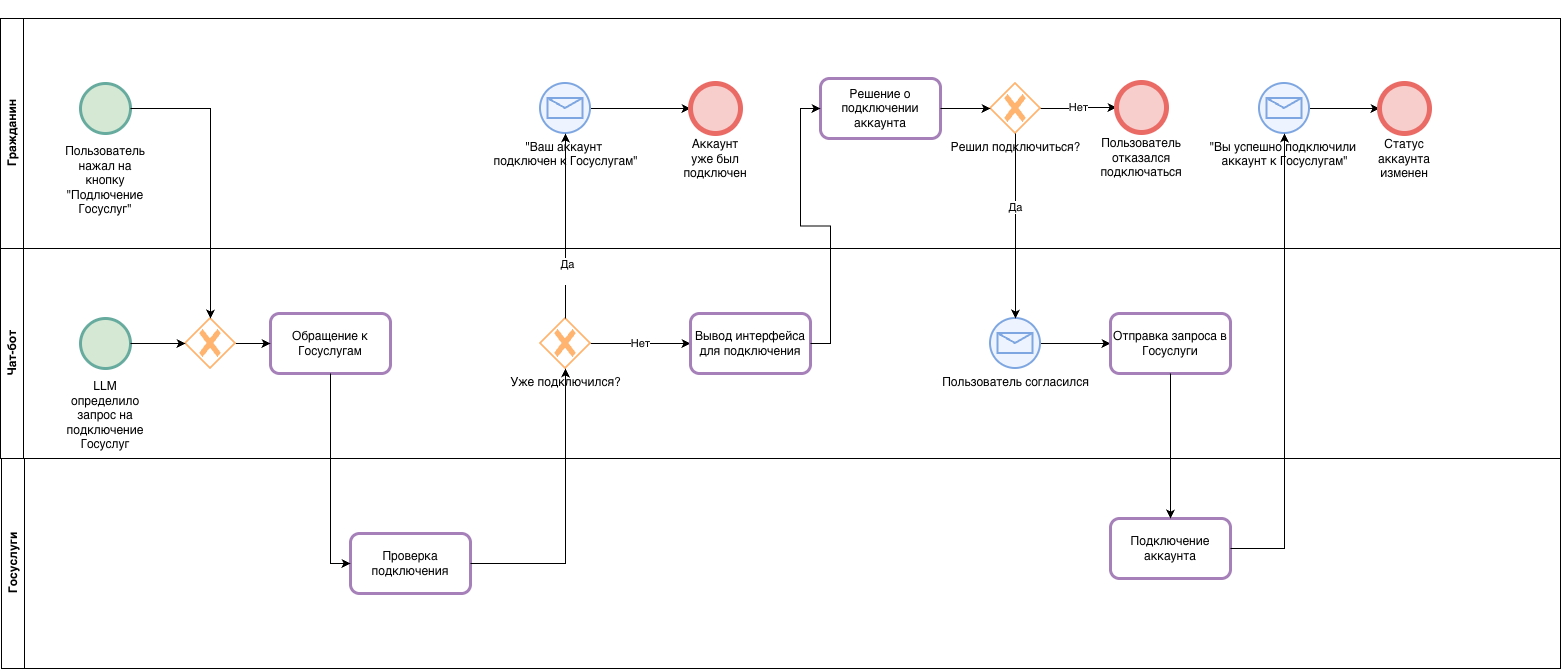

The diagram above was exported from draw.io. Its source (the exported page's mxGraphModel, read from the mxfile embedded in the PNG):
<mxGraphModel dx="946" dy="610" grid="1" gridSize="10" guides="1" tooltips="1" connect="1" arrows="1" fold="1" page="1" pageScale="1" pageWidth="850" pageHeight="1100" math="0" shadow="0">
  <root>
    <mxCell id="0" />
    <mxCell id="1" parent="0" />
    <mxCell id="Erh3MPRrDRFHU-UKQUHb-1" parent="1" style="swimlane;horizontal=0;whiteSpace=wrap;html=1;swimlaneLine=1;container=0;" value="Гражданин" vertex="1">
      <mxGeometry height="230" width="1560" x="190" y="120" as="geometry">
        <mxRectangle height="140" width="40" x="15" y="332.5" as="alternateBounds" />
      </mxGeometry>
    </mxCell>
    <mxCell id="1JE2Won0NP1gnmmg4VLw-1" parent="Erh3MPRrDRFHU-UKQUHb-1" style="ellipse;whiteSpace=wrap;html=1;aspect=fixed;fillColor=#D5E8D4;strokeColor=#67AB9F;strokeWidth=3;" value="&lt;div&gt;&lt;br&gt;&lt;/div&gt;&lt;div&gt;&lt;br&gt;&lt;/div&gt;&lt;div&gt;&lt;br&gt;&lt;/div&gt;&lt;div&gt;&lt;br&gt;&lt;/div&gt;&lt;div&gt;&lt;br&gt;&lt;/div&gt;&lt;div&gt;&lt;br&gt;&lt;/div&gt;&lt;div&gt;&lt;br&gt;&lt;/div&gt;&lt;div&gt;&lt;br&gt;&lt;/div&gt;&lt;div&gt;&lt;br&gt;&lt;/div&gt;&lt;div&gt;&lt;br&gt;&lt;/div&gt;Пользователь нажал на кнопку &quot;Подлючение Госуслуг&quot;" vertex="1">
      <mxGeometry height="50" width="50" x="80" y="65" as="geometry" />
    </mxCell>
    <mxCell id="dAPqlHJejjfLYjlYVagA-20" edge="1" parent="Erh3MPRrDRFHU-UKQUHb-1" source="m4rieoo77AexsVauh_E3-2" style="edgeStyle=orthogonalEdgeStyle;rounded=0;orthogonalLoop=1;jettySize=auto;html=1;" target="dAPqlHJejjfLYjlYVagA-1">
      <mxGeometry relative="1" as="geometry" />
    </mxCell>
    <mxCell id="m4rieoo77AexsVauh_E3-2" parent="Erh3MPRrDRFHU-UKQUHb-1" style="points=[[0.145,0.145,0],[0.5,0,0],[0.855,0.145,0],[1,0.5,0],[0.855,0.855,0],[0.5,1,0],[0.145,0.855,0],[0,0.5,0]];shape=mxgraph.bpmn.event;html=1;verticalLabelPosition=bottom;labelBackgroundColor=#ffffff;verticalAlign=top;align=center;perimeter=ellipsePerimeter;outlineConnect=0;aspect=fixed;outline=standard;symbol=message;strokeWidth=2;strokeColor=#7EA6E0;fillColor=#EEF4FF;" value="&quot;Вы успешно подключили&amp;nbsp;&lt;div&gt;аккаунт к Госуслугам&quot;&lt;/div&gt;" vertex="1">
      <mxGeometry height="50" width="50" x="1259" y="65" as="geometry" />
    </mxCell>
    <mxCell id="dAPqlHJejjfLYjlYVagA-1" parent="Erh3MPRrDRFHU-UKQUHb-1" style="ellipse;whiteSpace=wrap;html=1;aspect=fixed;fillColor=#F8CECC;strokeColor=#EA6B66;strokeWidth=5;" value="&lt;div&gt;&lt;br&gt;&lt;/div&gt;&lt;div&gt;&lt;br&gt;&lt;/div&gt;&lt;div&gt;&lt;br&gt;&lt;/div&gt;&lt;div&gt;&lt;br&gt;&lt;/div&gt;&lt;div&gt;&lt;br&gt;&lt;/div&gt;&lt;div&gt;&lt;br&gt;&lt;/div&gt;&lt;div&gt;&lt;br&gt;&lt;/div&gt;Статус аккаунта изменен" vertex="1">
      <mxGeometry height="50" width="50" x="1379" y="65" as="geometry" />
    </mxCell>
    <mxCell id="qmexroOc64DVp5bs8APs-13" edge="1" parent="Erh3MPRrDRFHU-UKQUHb-1" source="qmexroOc64DVp5bs8APs-11" style="edgeStyle=orthogonalEdgeStyle;rounded=0;orthogonalLoop=1;jettySize=auto;html=1;exitX=1;exitY=0.5;exitDx=0;exitDy=0;exitPerimeter=0;entryX=0;entryY=0.5;entryDx=0;entryDy=0;" target="qmexroOc64DVp5bs8APs-12">
      <mxGeometry relative="1" as="geometry" />
    </mxCell>
    <mxCell id="qmexroOc64DVp5bs8APs-11" parent="Erh3MPRrDRFHU-UKQUHb-1" style="points=[[0.145,0.145,0],[0.5,0,0],[0.855,0.145,0],[1,0.5,0],[0.855,0.855,0],[0.5,1,0],[0.145,0.855,0],[0,0.5,0]];shape=mxgraph.bpmn.event;html=1;verticalLabelPosition=bottom;labelBackgroundColor=#ffffff;verticalAlign=top;align=center;perimeter=ellipsePerimeter;outlineConnect=0;aspect=fixed;outline=standard;symbol=message;strokeWidth=2;strokeColor=#7EA6E0;fillColor=#EEF4FF;" value="&quot;Ваш аккаунт&amp;nbsp;&lt;div&gt;подключен к&lt;span style=&quot;background-color: light-dark(rgb(255, 255, 255), rgb(18, 18, 18)); color: light-dark(rgb(0, 0, 0), rgb(255, 255, 255));&quot;&gt;&amp;nbsp;Госуслугам&quot;&lt;/span&gt;&lt;/div&gt;" vertex="1">
      <mxGeometry height="50" width="50" x="540" y="65" as="geometry" />
    </mxCell>
    <mxCell id="qmexroOc64DVp5bs8APs-12" parent="Erh3MPRrDRFHU-UKQUHb-1" style="ellipse;whiteSpace=wrap;html=1;aspect=fixed;fillColor=#F8CECC;strokeColor=#EA6B66;strokeWidth=5;" value="&lt;div&gt;&lt;br&gt;&lt;/div&gt;&lt;div&gt;&lt;br&gt;&lt;/div&gt;&lt;div&gt;&lt;br&gt;&lt;/div&gt;&lt;div&gt;&lt;br&gt;&lt;/div&gt;&lt;div&gt;&lt;br&gt;&lt;/div&gt;&lt;div&gt;&lt;br&gt;&lt;/div&gt;&lt;div&gt;&lt;br&gt;&lt;/div&gt;Аккаунт уже был подключен" vertex="1">
      <mxGeometry height="50" width="50" x="690" y="65" as="geometry" />
    </mxCell>
    <mxCell id="qmexroOc64DVp5bs8APs-20" parent="Erh3MPRrDRFHU-UKQUHb-1" style="rounded=1;whiteSpace=wrap;html=1;strokeWidth=3;strokeColor=#A680B8;" value="Решение о подключении аккаунта" vertex="1">
      <mxGeometry height="60" width="120" x="820" y="60" as="geometry" />
    </mxCell>
    <mxCell id="qmexroOc64DVp5bs8APs-26" edge="1" parent="Erh3MPRrDRFHU-UKQUHb-1" source="qmexroOc64DVp5bs8APs-24" style="edgeStyle=orthogonalEdgeStyle;rounded=0;orthogonalLoop=1;jettySize=auto;html=1;exitX=1;exitY=0.5;exitDx=0;exitDy=0;exitPerimeter=0;entryX=0;entryY=0.5;entryDx=0;entryDy=0;" target="qmexroOc64DVp5bs8APs-25" value="Нет">
      <mxGeometry relative="1" as="geometry" />
    </mxCell>
    <mxCell id="qmexroOc64DVp5bs8APs-24" parent="Erh3MPRrDRFHU-UKQUHb-1" style="points=[[0.25,0.25,0],[0.5,0,0],[0.75,0.25,0],[1,0.5,0],[0.75,0.75,0],[0.5,1,0],[0.25,0.75,0],[0,0.5,0]];shape=mxgraph.bpmn.gateway2;html=1;verticalLabelPosition=bottom;labelBackgroundColor=#ffffff;verticalAlign=top;align=center;perimeter=rhombusPerimeter;outlineConnect=0;outline=none;symbol=none;gwType=exclusive;strokeColor=#FFB570;strokeWidth=2;" value="Решил подключиться?" vertex="1">
      <mxGeometry height="50" width="50" x="990" y="65" as="geometry" />
    </mxCell>
    <mxCell id="qmexroOc64DVp5bs8APs-25" parent="Erh3MPRrDRFHU-UKQUHb-1" style="ellipse;whiteSpace=wrap;html=1;aspect=fixed;fillColor=#F8CECC;strokeColor=#EA6B66;strokeWidth=5;" value="&lt;div&gt;&lt;br&gt;&lt;/div&gt;&lt;div&gt;&lt;br&gt;&lt;/div&gt;&lt;div&gt;&lt;br&gt;&lt;/div&gt;&lt;div&gt;&lt;br&gt;&lt;/div&gt;&lt;div&gt;&lt;br&gt;&lt;/div&gt;&lt;div&gt;&lt;br&gt;&lt;/div&gt;&lt;div&gt;&lt;br&gt;&lt;/div&gt;&lt;div&gt;Пользователь отказался подключаться&lt;/div&gt;" vertex="1">
      <mxGeometry height="50" width="50" x="1116" y="64" as="geometry" />
    </mxCell>
    <mxCell id="qmexroOc64DVp5bs8APs-35" edge="1" parent="Erh3MPRrDRFHU-UKQUHb-1" source="qmexroOc64DVp5bs8APs-20" style="edgeStyle=orthogonalEdgeStyle;rounded=0;orthogonalLoop=1;jettySize=auto;html=1;exitX=1;exitY=0.5;exitDx=0;exitDy=0;entryX=0;entryY=0.5;entryDx=0;entryDy=0;entryPerimeter=0;" target="qmexroOc64DVp5bs8APs-24">
      <mxGeometry relative="1" as="geometry" />
    </mxCell>
    <mxCell id="sQPLJF8yj-DbSlwshkHc-1" parent="1" style="swimlane;horizontal=0;whiteSpace=wrap;html=1;swimlaneLine=1;container=0;" value="Чат-бот" vertex="1">
      <mxGeometry height="210" width="1560" x="190" y="350" as="geometry">
        <mxRectangle height="140" width="40" x="15" y="332.5" as="alternateBounds" />
      </mxGeometry>
    </mxCell>
    <mxCell id="1JE2Won0NP1gnmmg4VLw-2" parent="sQPLJF8yj-DbSlwshkHc-1" style="ellipse;whiteSpace=wrap;html=1;aspect=fixed;fillColor=#D5E8D4;strokeColor=#67AB9F;strokeWidth=3;" value="&lt;div&gt;&lt;br&gt;&lt;/div&gt;&lt;div&gt;&lt;br&gt;&lt;/div&gt;&lt;div&gt;&lt;br&gt;&lt;/div&gt;&lt;div&gt;&lt;br&gt;&lt;/div&gt;&lt;div&gt;&lt;br&gt;&lt;/div&gt;&lt;div&gt;&lt;br&gt;&lt;/div&gt;&lt;div&gt;&lt;br&gt;&lt;/div&gt;&lt;div&gt;&lt;br&gt;&lt;/div&gt;&lt;div&gt;&lt;br&gt;&lt;/div&gt;&lt;div&gt;&lt;br&gt;&lt;/div&gt;LLM определило запрос на подключение Госуслуг" vertex="1">
      <mxGeometry height="50" width="50" x="80" y="70" as="geometry" />
    </mxCell>
    <mxCell id="6w0tr59yMhbRqZPigL2Q-2" parent="sQPLJF8yj-DbSlwshkHc-1" style="rounded=1;whiteSpace=wrap;html=1;strokeWidth=3;strokeColor=#A680B8;" value="Обращение к Госуслугам" vertex="1">
      <mxGeometry height="60" width="120" x="270" y="65" as="geometry" />
    </mxCell>
    <mxCell id="6w0tr59yMhbRqZPigL2Q-6" edge="1" parent="sQPLJF8yj-DbSlwshkHc-1" source="6w0tr59yMhbRqZPigL2Q-3" style="edgeStyle=orthogonalEdgeStyle;rounded=0;orthogonalLoop=1;jettySize=auto;html=1;exitX=1;exitY=0.5;exitDx=0;exitDy=0;exitPerimeter=0;entryX=0;entryY=0.5;entryDx=0;entryDy=0;" target="6w0tr59yMhbRqZPigL2Q-2">
      <mxGeometry relative="1" as="geometry" />
    </mxCell>
    <mxCell id="6w0tr59yMhbRqZPigL2Q-3" parent="sQPLJF8yj-DbSlwshkHc-1" style="points=[[0.25,0.25,0],[0.5,0,0],[0.75,0.25,0],[1,0.5,0],[0.75,0.75,0],[0.5,1,0],[0.25,0.75,0],[0,0.5,0]];shape=mxgraph.bpmn.gateway2;html=1;verticalLabelPosition=bottom;labelBackgroundColor=#ffffff;verticalAlign=top;align=center;perimeter=rhombusPerimeter;outlineConnect=0;outline=none;symbol=none;gwType=exclusive;strokeColor=#FFB570;strokeWidth=2;" value="" vertex="1">
      <mxGeometry height="50" width="50" x="185" y="70" as="geometry" />
    </mxCell>
    <mxCell id="6w0tr59yMhbRqZPigL2Q-5" edge="1" parent="sQPLJF8yj-DbSlwshkHc-1" source="1JE2Won0NP1gnmmg4VLw-2" style="edgeStyle=orthogonalEdgeStyle;rounded=0;orthogonalLoop=1;jettySize=auto;html=1;exitX=1;exitY=0.5;exitDx=0;exitDy=0;entryX=0;entryY=0.5;entryDx=0;entryDy=0;entryPerimeter=0;" target="6w0tr59yMhbRqZPigL2Q-3">
      <mxGeometry relative="1" as="geometry" />
    </mxCell>
    <mxCell id="qmexroOc64DVp5bs8APs-22" edge="1" parent="sQPLJF8yj-DbSlwshkHc-1" source="qmexroOc64DVp5bs8APs-10" style="edgeStyle=orthogonalEdgeStyle;rounded=0;orthogonalLoop=1;jettySize=auto;html=1;exitX=1;exitY=0.5;exitDx=0;exitDy=0;exitPerimeter=0;entryX=0;entryY=0.5;entryDx=0;entryDy=0;" target="qmexroOc64DVp5bs8APs-21" value="Нет">
      <mxGeometry relative="1" as="geometry" />
    </mxCell>
    <mxCell id="qmexroOc64DVp5bs8APs-10" parent="sQPLJF8yj-DbSlwshkHc-1" style="points=[[0.25,0.25,0],[0.5,0,0],[0.75,0.25,0],[1,0.5,0],[0.75,0.75,0],[0.5,1,0],[0.25,0.75,0],[0,0.5,0]];shape=mxgraph.bpmn.gateway2;html=1;verticalLabelPosition=bottom;labelBackgroundColor=#ffffff;verticalAlign=top;align=center;perimeter=rhombusPerimeter;outlineConnect=0;outline=none;symbol=none;gwType=exclusive;strokeColor=#FFB570;strokeWidth=2;" value="Уже подключился?" vertex="1">
      <mxGeometry height="50" width="50" x="540" y="70" as="geometry" />
    </mxCell>
    <mxCell id="qmexroOc64DVp5bs8APs-21" parent="sQPLJF8yj-DbSlwshkHc-1" style="rounded=1;whiteSpace=wrap;html=1;strokeWidth=3;strokeColor=#A680B8;" value="Вывод интерфейса для подключения" vertex="1">
      <mxGeometry height="60" width="120" x="690" y="65" as="geometry" />
    </mxCell>
    <mxCell id="qmexroOc64DVp5bs8APs-32" edge="1" parent="sQPLJF8yj-DbSlwshkHc-1" source="qmexroOc64DVp5bs8APs-27" style="edgeStyle=orthogonalEdgeStyle;rounded=0;orthogonalLoop=1;jettySize=auto;html=1;exitX=1;exitY=0.5;exitDx=0;exitDy=0;exitPerimeter=0;entryX=0;entryY=0.5;entryDx=0;entryDy=0;" target="qmexroOc64DVp5bs8APs-30">
      <mxGeometry relative="1" as="geometry" />
    </mxCell>
    <mxCell id="qmexroOc64DVp5bs8APs-27" parent="sQPLJF8yj-DbSlwshkHc-1" style="points=[[0.145,0.145,0],[0.5,0,0],[0.855,0.145,0],[1,0.5,0],[0.855,0.855,0],[0.5,1,0],[0.145,0.855,0],[0,0.5,0]];shape=mxgraph.bpmn.event;html=1;verticalLabelPosition=bottom;labelBackgroundColor=#ffffff;verticalAlign=top;align=center;perimeter=ellipsePerimeter;outlineConnect=0;aspect=fixed;outline=standard;symbol=message;strokeWidth=2;strokeColor=#7EA6E0;fillColor=#EEF4FF;" value="Пользователь согласился" vertex="1">
      <mxGeometry height="50" width="50" x="990" y="70" as="geometry" />
    </mxCell>
    <mxCell id="qmexroOc64DVp5bs8APs-30" parent="sQPLJF8yj-DbSlwshkHc-1" style="rounded=1;whiteSpace=wrap;html=1;strokeWidth=3;strokeColor=#A680B8;" value="Отправка запроса в Госуслуги" vertex="1">
      <mxGeometry height="60" width="120" x="1110" y="65" as="geometry" />
    </mxCell>
    <mxCell id="3OH0wINy5UXAHpFrq6IV-1" parent="1" style="swimlane;horizontal=0;whiteSpace=wrap;html=1;swimlaneLine=1;container=0;" value="Госуслуги" vertex="1">
      <mxGeometry height="210" width="1559" x="191" y="560" as="geometry">
        <mxRectangle height="140" width="40" x="15" y="332.5" as="alternateBounds" />
      </mxGeometry>
    </mxCell>
    <mxCell id="6w0tr59yMhbRqZPigL2Q-7" parent="3OH0wINy5UXAHpFrq6IV-1" style="rounded=1;whiteSpace=wrap;html=1;strokeWidth=3;strokeColor=#A680B8;" value="Проверка подключения" vertex="1">
      <mxGeometry height="60" width="120" x="349" y="75" as="geometry" />
    </mxCell>
    <mxCell id="qmexroOc64DVp5bs8APs-31" parent="3OH0wINy5UXAHpFrq6IV-1" style="rounded=1;whiteSpace=wrap;html=1;strokeWidth=3;strokeColor=#A680B8;" value="Подключение аккаунта" vertex="1">
      <mxGeometry height="60" width="120" x="1109" y="60" as="geometry" />
    </mxCell>
    <mxCell id="6w0tr59yMhbRqZPigL2Q-4" edge="1" parent="1" source="1JE2Won0NP1gnmmg4VLw-1" style="edgeStyle=orthogonalEdgeStyle;rounded=0;orthogonalLoop=1;jettySize=auto;html=1;exitX=1;exitY=0.5;exitDx=0;exitDy=0;entryX=0.5;entryY=0;entryDx=0;entryDy=0;entryPerimeter=0;" target="6w0tr59yMhbRqZPigL2Q-3">
      <mxGeometry relative="1" as="geometry" />
    </mxCell>
    <mxCell id="6w0tr59yMhbRqZPigL2Q-9" edge="1" parent="1" source="6w0tr59yMhbRqZPigL2Q-2" style="edgeStyle=orthogonalEdgeStyle;rounded=0;orthogonalLoop=1;jettySize=auto;html=1;exitX=0.5;exitY=1;exitDx=0;exitDy=0;entryX=0;entryY=0.5;entryDx=0;entryDy=0;" target="6w0tr59yMhbRqZPigL2Q-7">
      <mxGeometry relative="1" as="geometry" />
    </mxCell>
    <mxCell id="qmexroOc64DVp5bs8APs-15" edge="1" parent="1" source="qmexroOc64DVp5bs8APs-10" style="edgeStyle=orthogonalEdgeStyle;rounded=0;orthogonalLoop=1;jettySize=auto;html=1;exitX=0.5;exitY=0;exitDx=0;exitDy=0;exitPerimeter=0;entryX=0.5;entryY=1;entryDx=0;entryDy=0;entryPerimeter=0;" target="qmexroOc64DVp5bs8APs-11">
      <mxGeometry relative="1" as="geometry" />
    </mxCell>
    <mxCell id="qmexroOc64DVp5bs8APs-18" connectable="0" parent="qmexroOc64DVp5bs8APs-15" style="edgeLabel;html=1;align=center;verticalAlign=middle;resizable=0;points=[];" value="Да&lt;div&gt;&lt;br&gt;&lt;/div&gt;" vertex="1">
      <mxGeometry relative="1" x="-0.4763" y="-1" as="geometry">
        <mxPoint as="offset" />
      </mxGeometry>
    </mxCell>
    <mxCell id="qmexroOc64DVp5bs8APs-19" edge="1" parent="1" source="6w0tr59yMhbRqZPigL2Q-7" style="edgeStyle=orthogonalEdgeStyle;rounded=0;orthogonalLoop=1;jettySize=auto;html=1;exitX=1;exitY=0.5;exitDx=0;exitDy=0;entryX=0.5;entryY=1;entryDx=0;entryDy=0;entryPerimeter=0;" target="qmexroOc64DVp5bs8APs-10">
      <mxGeometry relative="1" as="geometry" />
    </mxCell>
    <mxCell id="qmexroOc64DVp5bs8APs-23" edge="1" parent="1" source="qmexroOc64DVp5bs8APs-21" style="edgeStyle=orthogonalEdgeStyle;rounded=0;orthogonalLoop=1;jettySize=auto;html=1;exitX=1;exitY=0.5;exitDx=0;exitDy=0;entryX=0;entryY=0.5;entryDx=0;entryDy=0;" target="qmexroOc64DVp5bs8APs-20">
      <mxGeometry relative="1" as="geometry" />
    </mxCell>
    <mxCell id="qmexroOc64DVp5bs8APs-28" edge="1" parent="1" source="qmexroOc64DVp5bs8APs-24" style="edgeStyle=orthogonalEdgeStyle;rounded=0;orthogonalLoop=1;jettySize=auto;html=1;exitX=0.5;exitY=1;exitDx=0;exitDy=0;exitPerimeter=0;entryX=0.5;entryY=0;entryDx=0;entryDy=0;entryPerimeter=0;" target="qmexroOc64DVp5bs8APs-27">
      <mxGeometry relative="1" as="geometry" />
    </mxCell>
    <mxCell id="qmexroOc64DVp5bs8APs-29" connectable="0" parent="qmexroOc64DVp5bs8APs-28" style="edgeLabel;html=1;align=center;verticalAlign=middle;resizable=0;points=[];" value="Да" vertex="1">
      <mxGeometry relative="1" x="-0.2084" y="-1" as="geometry">
        <mxPoint as="offset" />
      </mxGeometry>
    </mxCell>
    <mxCell id="qmexroOc64DVp5bs8APs-33" edge="1" parent="1" source="qmexroOc64DVp5bs8APs-30" style="edgeStyle=orthogonalEdgeStyle;rounded=0;orthogonalLoop=1;jettySize=auto;html=1;exitX=0.5;exitY=1;exitDx=0;exitDy=0;entryX=0.5;entryY=0;entryDx=0;entryDy=0;" target="qmexroOc64DVp5bs8APs-31">
      <mxGeometry relative="1" as="geometry" />
    </mxCell>
    <mxCell id="qmexroOc64DVp5bs8APs-34" edge="1" parent="1" source="qmexroOc64DVp5bs8APs-31" style="edgeStyle=orthogonalEdgeStyle;rounded=0;orthogonalLoop=1;jettySize=auto;html=1;exitX=1;exitY=0.5;exitDx=0;exitDy=0;entryX=0.5;entryY=1;entryDx=0;entryDy=0;entryPerimeter=0;" target="m4rieoo77AexsVauh_E3-2">
      <mxGeometry relative="1" as="geometry" />
    </mxCell>
  </root>
</mxGraphModel>